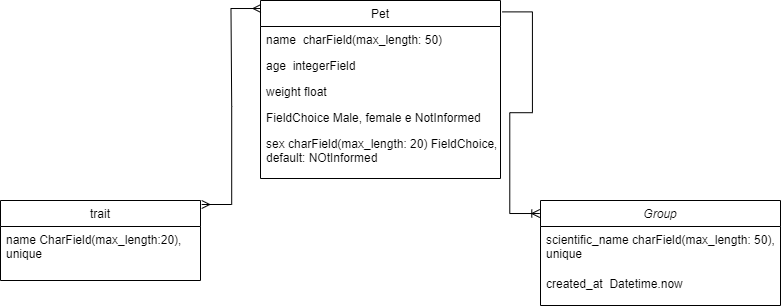

The diagram above was exported from draw.io. Its source (the exported page's mxGraphModel, read from the mxfile embedded in the PNG):
<mxGraphModel dx="1278" dy="571" grid="1" gridSize="10" guides="1" tooltips="1" connect="1" arrows="1" fold="1" page="1" pageScale="1" pageWidth="827" pageHeight="1169" math="0" shadow="0">
  <root>
    <mxCell id="WIyWlLk6GJQsqaUBKTNV-0" />
    <mxCell id="WIyWlLk6GJQsqaUBKTNV-1" parent="WIyWlLk6GJQsqaUBKTNV-0" />
    <mxCell id="zkfFHV4jXpPFQw0GAbJ--0" value="Group" style="swimlane;fontStyle=2;align=center;verticalAlign=top;childLayout=stackLayout;horizontal=1;startSize=26;horizontalStack=0;resizeParent=1;resizeLast=0;collapsible=1;marginBottom=0;rounded=0;shadow=0;strokeWidth=1;" parent="WIyWlLk6GJQsqaUBKTNV-1" vertex="1">
      <mxGeometry x="560" y="230" width="240" height="105" as="geometry">
        <mxRectangle x="230" y="140" width="160" height="26" as="alternateBounds" />
      </mxGeometry>
    </mxCell>
    <mxCell id="zkfFHV4jXpPFQw0GAbJ--2" value="scientific_name charField(max_length: 50),&#10;unique" style="text;align=left;verticalAlign=top;spacingLeft=4;spacingRight=4;overflow=hidden;rotatable=0;points=[[0,0.5],[1,0.5]];portConstraint=eastwest;rounded=0;shadow=0;html=0;" parent="zkfFHV4jXpPFQw0GAbJ--0" vertex="1">
      <mxGeometry y="26" width="240" height="44" as="geometry" />
    </mxCell>
    <mxCell id="zkfFHV4jXpPFQw0GAbJ--3" value="created_at  Datetime.now" style="text;align=left;verticalAlign=top;spacingLeft=4;spacingRight=4;overflow=hidden;rotatable=0;points=[[0,0.5],[1,0.5]];portConstraint=eastwest;rounded=0;shadow=0;html=0;" parent="zkfFHV4jXpPFQw0GAbJ--0" vertex="1">
      <mxGeometry y="70" width="240" height="26" as="geometry" />
    </mxCell>
    <mxCell id="zkfFHV4jXpPFQw0GAbJ--6" value="trait&#10;" style="swimlane;fontStyle=0;align=center;verticalAlign=top;childLayout=stackLayout;horizontal=1;startSize=26;horizontalStack=0;resizeParent=1;resizeLast=0;collapsible=1;marginBottom=0;rounded=0;shadow=0;strokeWidth=1;" parent="WIyWlLk6GJQsqaUBKTNV-1" vertex="1">
      <mxGeometry x="20" y="230" width="200" height="80" as="geometry">
        <mxRectangle x="130" y="380" width="160" height="26" as="alternateBounds" />
      </mxGeometry>
    </mxCell>
    <mxCell id="zkfFHV4jXpPFQw0GAbJ--7" value="name CharField(max_length:20), &#10;unique" style="text;align=left;verticalAlign=top;spacingLeft=4;spacingRight=4;overflow=hidden;rotatable=0;points=[[0,0.5],[1,0.5]];portConstraint=eastwest;" parent="zkfFHV4jXpPFQw0GAbJ--6" vertex="1">
      <mxGeometry y="26" width="200" height="34" as="geometry" />
    </mxCell>
    <mxCell id="zkfFHV4jXpPFQw0GAbJ--17" value="Pet" style="swimlane;fontStyle=0;align=center;verticalAlign=top;childLayout=stackLayout;horizontal=1;startSize=26;horizontalStack=0;resizeParent=1;resizeLast=0;collapsible=1;marginBottom=0;rounded=0;shadow=0;strokeWidth=1;" parent="WIyWlLk6GJQsqaUBKTNV-1" vertex="1">
      <mxGeometry x="280" y="30" width="240" height="178" as="geometry">
        <mxRectangle x="550" y="140" width="160" height="26" as="alternateBounds" />
      </mxGeometry>
    </mxCell>
    <mxCell id="zkfFHV4jXpPFQw0GAbJ--18" value="name  charField(max_length: 50)&#10;" style="text;align=left;verticalAlign=top;spacingLeft=4;spacingRight=4;overflow=hidden;rotatable=0;points=[[0,0.5],[1,0.5]];portConstraint=eastwest;" parent="zkfFHV4jXpPFQw0GAbJ--17" vertex="1">
      <mxGeometry y="26" width="240" height="26" as="geometry" />
    </mxCell>
    <mxCell id="zkfFHV4jXpPFQw0GAbJ--19" value="age  integerField" style="text;align=left;verticalAlign=top;spacingLeft=4;spacingRight=4;overflow=hidden;rotatable=0;points=[[0,0.5],[1,0.5]];portConstraint=eastwest;rounded=0;shadow=0;html=0;" parent="zkfFHV4jXpPFQw0GAbJ--17" vertex="1">
      <mxGeometry y="52" width="240" height="26" as="geometry" />
    </mxCell>
    <mxCell id="zkfFHV4jXpPFQw0GAbJ--20" value="weight float" style="text;align=left;verticalAlign=top;spacingLeft=4;spacingRight=4;overflow=hidden;rotatable=0;points=[[0,0.5],[1,0.5]];portConstraint=eastwest;rounded=0;shadow=0;html=0;" parent="zkfFHV4jXpPFQw0GAbJ--17" vertex="1">
      <mxGeometry y="78" width="240" height="26" as="geometry" />
    </mxCell>
    <mxCell id="zkfFHV4jXpPFQw0GAbJ--21" value="FieldChoice Male, female e NotInformed&#10;" style="text;align=left;verticalAlign=top;spacingLeft=4;spacingRight=4;overflow=hidden;rotatable=0;points=[[0,0.5],[1,0.5]];portConstraint=eastwest;rounded=0;shadow=0;html=0;" parent="zkfFHV4jXpPFQw0GAbJ--17" vertex="1">
      <mxGeometry y="104" width="240" height="26" as="geometry" />
    </mxCell>
    <mxCell id="zkfFHV4jXpPFQw0GAbJ--22" value="sex charField(max_length: 20) FieldChoice, &#10;default: NOtInformed" style="text;align=left;verticalAlign=top;spacingLeft=4;spacingRight=4;overflow=hidden;rotatable=0;points=[[0,0.5],[1,0.5]];portConstraint=eastwest;rounded=0;shadow=0;html=0;" parent="zkfFHV4jXpPFQw0GAbJ--17" vertex="1">
      <mxGeometry y="130" width="240" height="40" as="geometry" />
    </mxCell>
    <mxCell id="ZGbLljiW0uYtkmUT6KeA-0" value="" style="edgeStyle=entityRelationEdgeStyle;fontSize=12;html=1;endArrow=ERoneToMany;rounded=0;entryX=-0.003;entryY=0.124;entryDx=0;entryDy=0;entryPerimeter=0;exitX=1.008;exitY=0.064;exitDx=0;exitDy=0;exitPerimeter=0;" parent="WIyWlLk6GJQsqaUBKTNV-1" source="zkfFHV4jXpPFQw0GAbJ--17" target="zkfFHV4jXpPFQw0GAbJ--0" edge="1">
      <mxGeometry width="100" height="100" relative="1" as="geometry">
        <mxPoint x="360" y="350" as="sourcePoint" />
        <mxPoint x="460" y="250" as="targetPoint" />
      </mxGeometry>
    </mxCell>
    <mxCell id="ZGbLljiW0uYtkmUT6KeA-1" value="" style="edgeStyle=entityRelationEdgeStyle;fontSize=12;html=1;endArrow=ERmany;startArrow=ERmany;rounded=0;exitX=1.006;exitY=0.05;exitDx=0;exitDy=0;exitPerimeter=0;entryX=0.002;entryY=0.045;entryDx=0;entryDy=0;entryPerimeter=0;" parent="WIyWlLk6GJQsqaUBKTNV-1" source="zkfFHV4jXpPFQw0GAbJ--6" target="zkfFHV4jXpPFQw0GAbJ--17" edge="1">
      <mxGeometry width="100" height="100" relative="1" as="geometry">
        <mxPoint x="220" y="246" as="sourcePoint" />
        <mxPoint x="320" y="146" as="targetPoint" />
      </mxGeometry>
    </mxCell>
  </root>
</mxGraphModel>